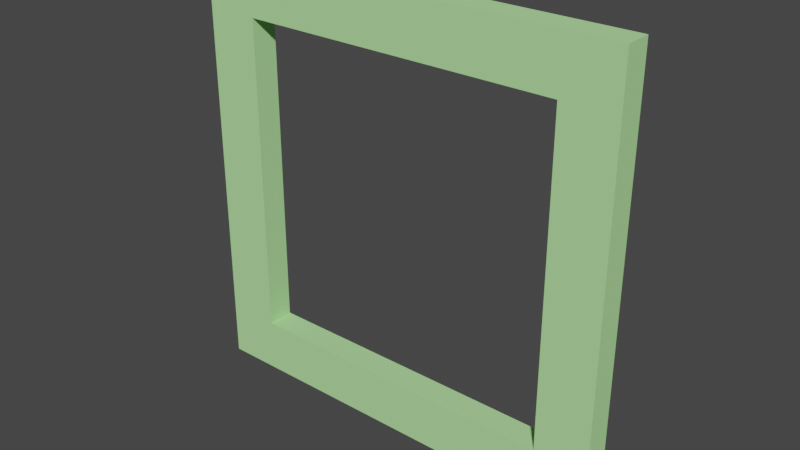 # Source: Entry_Ring.blend  (saved by Blender 2.92.15; exported with 4.5.12 LTS)
import bpy
from mathutils import Matrix  # noqa: F401  (used for matrix-valued properties, if any)

bpy.ops.wm.read_factory_settings(use_empty=True)
scene = bpy.context.scene
scene.name = 'Scene'

# ---- materials (node trees are filled in below, after node groups)
mat_material = bpy.data.materials.new('Material')
mat_material.alpha_threshold = 0.0
mat_material.use_transparent_shadow = False
mat_material.line_color = (0.0, 0.0, 0.0, 1.0)
mat_decorative = bpy.data.materials.new('Decorative')
mat_decorative.use_transparent_shadow = False
mat_decorative.diffuse_color = (0.442, 0.85, 0.34, 0.5)

# ---- material node trees

# ---- world
world_world = bpy.data.worlds.new('World'); scene.world = world_world
world_world.use_nodes = True; world_world.node_tree.nodes.clear()
_N = world_world.node_tree.nodes; _L = world_world.node_tree.links
n0 = _N.new('ShaderNodeOutputWorld'); n0.name = 'World Output'; n0.location = (300, 300)
n1 = _N.new('ShaderNodeBackground'); n1.name = 'Background'; n1.location = (10, 300)
n1.inputs[0].default_value = (0.05088, 0.05088, 0.05088, 1.0)
_L.new(n1.outputs[0], n0.inputs[0])
n0.is_active_output = True
world_world.color = (0.05088, 0.05088, 0.05088)
world_world.use_sun_shadow = False
world_world.sun_shadow_jitter_overblur = 0.0

# ---- meshes
me_cube = bpy.data.meshes.new('Cube')
me_cube.from_pydata([(-0.4, -0.025, -0.4), (-0.4, -0.025, 0.4), (0.4, -0.025, -0.4), (0.4, -0.025, 0.4), (-0.3, -0.025, -0.3), (-0.3, -0.025, 0.3), (0.3, -0.025, -0.3), (0.3, -0.025, 0.3), (-0.4, 0.025, -0.4), (-0.4, 0.025, 0.4), (0.4, 0.025, -0.4), (0.4, 0.025, 0.4), (-0.3, 0.025, -0.3), (-0.3, 0.025, 0.3), (0.3, 0.025, -0.3), (0.3, 0.025, 0.3)], [], [(3, 7, 6, 2), (2, 6, 4, 0), (1, 0, 4, 5), (3, 1, 5, 7), (11, 10, 14, 15), (10, 8, 12, 14), (9, 13, 12, 8), (11, 15, 13, 9), (4, 6, 14, 12), (5, 4, 12, 13), (2, 0, 8, 10), (0, 1, 9, 8), (7, 5, 13, 15), (6, 7, 15, 14), (1, 3, 11, 9), (3, 2, 10, 11)])
me_cube.polygons.foreach_set('material_index', [1, 1, 1, 1, 1, 1, 1, 1, 1, 1, 1, 1, 1, 1, 1, 1])
_uv = me_cube.uv_layers.new(name='UVMap')
_uv.uv.foreach_set('vector', [0.0, 0.0, 0.0, 0.0, 0.0, 0.0, 0.0, 0.0, 0.0, 0.0, 0.0, 0.0, 0.0, 0.0, 0.0, 0.0, 0.0, 0.0, 0.0, 0.0, 0.0, 0.0, 0.0, 0.0, 0.0, 0.0, 0.0, 0.0, 0.0, 0.0, 0.0, 0.0, 0.0, 0.0, 0.0, 0.0, 0.0, 0.0, 0.0, 0.0, 0.0, 0.0, 0.0, 0.0, 0.0, 0.0, 0.0, 0.0, 0.0, 0.0, 0.0, 0.0, 0.0, 0.0, 0.0, 0.0, 0.0, 0.0, 0.0, 0.0, 0.0, 0.0, 0.0, 0.0, 0.0, 0.0, 0.0, 0.0, 0.0, 0.0, 0.0, 0.0, 0.0, 0.0, 0.0, 0.0, 0.0, 0.0, 0.0, 0.0, 0.0, 0.0, 0.0, 0.0, 0.0, 0.0, 0.0, 0.0, 0.0, 0.0, 0.0, 0.0, 0.0, 0.0, 0.0, 0.0, 0.0, 0.0, 0.0, 0.0, 0.0, 0.0, 0.0, 0.0, 0.0, 0.0, 0.0, 0.0, 0.0, 0.0, 0.0, 0.0, 0.0, 0.0, 0.0, 0.0, 0.0, 0.0, 0.0, 0.0, 0.0, 0.0, 0.0, 0.0, 0.0, 0.0, 0.0, 0.0])
me_cube.materials.append(mat_material)
me_cube.materials.append(mat_decorative)
me_cube.use_remesh_preserve_volume = False
me_cube.use_remesh_preserve_attributes = False
me_cube.use_mirror_vertex_groups = False
me_cube.update()

# ---- objects
ob_cube = bpy.data.objects.new('Cube', me_cube)

# ---- transforms, parenting, visibility, modifiers, constraints
ob_cube.location = (0.0, 0.0, 0.0)
ob_cube.lock_rotations_4d = False
ob_cube.empty_display_type = 'ARROWS'
ob_cube.lineart.crease_threshold = 0.0

# ---- collection membership
scene.collection.objects.link(ob_cube)

# ---- scene / render settings (as saved in the file)
scene.frame_start = 1; scene.frame_end = 20; scene.frame_set(0)
scene.render.engine = 'BLENDER_EEVEE_NEXT'
scene.cycles.use_denoising = False
scene.cycles.samples = 128
scene.cycles.sampling_pattern = 'TABULATED_SOBOL'
scene.cycles.use_adaptive_sampling = False
scene.cycles.use_light_tree = False
scene.view_settings.view_transform = 'Filmic'
bpy.context.view_layer.update()

# ---- added for rendering (the .blend has no active camera and no usable light): camera, sun
cam_auto = bpy.data.cameras.new('AutoCamera')
cam_auto.lens = 50.0
cam_auto.sensor_width = 36.0
cam_auto.clip_end = 1000.0
ob_auto_camera = bpy.data.objects.new('AutoCamera', cam_auto)
scene.collection.objects.link(ob_auto_camera)
ob_auto_camera.location = (1.04779, -1.25735, 0.838235)
ob_auto_camera.rotation_euler = (1.09748, -7.21219e-08, 0.694738)
scene.camera = ob_auto_camera
light_auto_sun = bpy.data.lights.new('AutoSun', 'SUN')
light_auto_sun.energy = 3.0
light_auto_sun.angle = 0.0523599
ob_auto_sun = bpy.data.objects.new('AutoSun', light_auto_sun)
scene.collection.objects.link(ob_auto_sun)
ob_auto_sun.rotation_euler = (0.872665, 0.174533, 0.523599)
bpy.context.view_layer.update()
